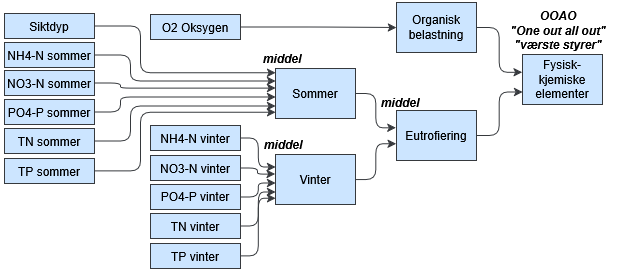

The diagram above was exported from draw.io. Its source (the exported page's mxGraphModel, read from the mxfile embedded in the PNG):
<mxGraphModel dx="1188" dy="743" grid="1" gridSize="10" guides="1" tooltips="1" connect="1" arrows="1" fold="1" page="1" pageScale="1" pageWidth="620" pageHeight="280" background="light-dark(#FFFFFF,#FFFFFF)" math="0" shadow="0" adaptiveColors="simple">
  <root>
    <mxCell id="0" />
    <mxCell id="1" parent="0" />
    <mxCell id="y_GRqJ1ZzVfy5zHWJSPP-25" parent="1" style="whiteSpace=wrap;html=1;labelBackgroundColor=none;fillColor=#cce5ff;strokeColor=#36393d;fontColor=#000000;" value="Fysisk-kjemiske elementer" vertex="1">
      <mxGeometry height="50" width="80" x="522" y="54" as="geometry" />
    </mxCell>
    <mxCell id="y_GRqJ1ZzVfy5zHWJSPP-29" edge="1" parent="1" source="2X02libbnEGjVLq_vz0E-27" style="edgeStyle=elbowEdgeStyle;elbow=horizontal;html=1;rounded=1;curved=0;sourcePerimeterSpacing=0;targetPerimeterSpacing=0;startSize=6;endSize=6;entryX=0;entryY=0.75;entryDx=0;entryDy=0;labelBackgroundColor=none;fontColor=#000000;fillColor=#cce5ff;strokeColor=#36393d;exitX=1;exitY=0.5;exitDx=0;exitDy=0;" target="y_GRqJ1ZzVfy5zHWJSPP-25" value="">
      <mxGeometry relative="1" as="geometry">
        <mxPoint x="505" y="79" as="sourcePoint" />
        <mxPoint x="615" y="-71" as="targetPoint" />
      </mxGeometry>
    </mxCell>
    <mxCell id="y_GRqJ1ZzVfy5zHWJSPP-30" parent="1" style="whiteSpace=wrap;html=1;labelBackgroundColor=none;fillColor=#cce5ff;strokeColor=#36393d;fontColor=#000000;" value="Sommer" vertex="1">
      <mxGeometry height="50" width="80" x="275" y="68" as="geometry" />
    </mxCell>
    <mxCell id="y_GRqJ1ZzVfy5zHWJSPP-31" edge="1" parent="1" source="y_GRqJ1ZzVfy5zHWJSPP-30" style="edgeStyle=elbowEdgeStyle;elbow=horizontal;html=1;rounded=1;curved=0;sourcePerimeterSpacing=0;targetPerimeterSpacing=0;startSize=6;endSize=6;labelBackgroundColor=none;fontColor=#000000;fillColor=#cce5ff;strokeColor=#36393d;entryX=-0.007;entryY=0.346;entryDx=0;entryDy=0;entryPerimeter=0;" target="2X02libbnEGjVLq_vz0E-27" value="">
      <mxGeometry relative="1" as="geometry">
        <mxPoint x="209" y="188" as="targetPoint" />
      </mxGeometry>
    </mxCell>
    <mxCell id="y_GRqJ1ZzVfy5zHWJSPP-32" parent="1" style="whiteSpace=wrap;html=1;labelBackgroundColor=none;fillColor=#cce5ff;strokeColor=#36393d;fontColor=#000000;" value="NH4-N sommer" vertex="1">
      <mxGeometry height="25" width="90" x="4" y="42" as="geometry" />
    </mxCell>
    <mxCell id="y_GRqJ1ZzVfy5zHWJSPP-33" edge="1" parent="1" source="y_GRqJ1ZzVfy5zHWJSPP-32" style="edgeStyle=elbowEdgeStyle;elbow=horizontal;html=1;rounded=1;curved=0;sourcePerimeterSpacing=0;targetPerimeterSpacing=0;startSize=6;endSize=6;labelBackgroundColor=none;fontColor=#000000;fillColor=#cce5ff;strokeColor=#36393d;entryX=0;entryY=0.25;entryDx=0;entryDy=0;exitX=1;exitY=0.5;exitDx=0;exitDy=0;" target="y_GRqJ1ZzVfy5zHWJSPP-30" value="">
      <mxGeometry relative="1" as="geometry">
        <Array as="points">
          <mxPoint x="130" y="67" />
        </Array>
        <mxPoint x="154" y="49" as="targetPoint" />
      </mxGeometry>
    </mxCell>
    <mxCell id="y_GRqJ1ZzVfy5zHWJSPP-36" parent="1" style="whiteSpace=wrap;html=1;labelBackgroundColor=none;fillColor=#cce5ff;strokeColor=#36393d;fontColor=#000000;" value="Siktdyp" vertex="1">
      <mxGeometry height="25" width="90" x="4" y="13" as="geometry" />
    </mxCell>
    <mxCell id="y_GRqJ1ZzVfy5zHWJSPP-37" edge="1" parent="1" source="y_GRqJ1ZzVfy5zHWJSPP-36" style="edgeStyle=elbowEdgeStyle;elbow=horizontal;html=1;rounded=1;curved=0;sourcePerimeterSpacing=0;targetPerimeterSpacing=0;startSize=6;endSize=6;entryX=0;entryY=0.085;entryDx=0;entryDy=0;labelBackgroundColor=none;fontColor=#000000;fillColor=#cce5ff;strokeColor=#36393d;entryPerimeter=0;" target="y_GRqJ1ZzVfy5zHWJSPP-30" value="">
      <mxGeometry relative="1" as="geometry">
        <Array as="points">
          <mxPoint x="140" y="57" />
        </Array>
        <mxPoint x="149" y="18" as="targetPoint" />
      </mxGeometry>
    </mxCell>
    <mxCell id="y_GRqJ1ZzVfy5zHWJSPP-38" parent="1" style="whiteSpace=wrap;html=1;labelBackgroundColor=none;fillColor=#cce5ff;strokeColor=#36393d;fontColor=#000000;" value="&lt;div&gt;Organisk&lt;/div&gt;&lt;div&gt;belastning&lt;/div&gt;" vertex="1">
      <mxGeometry height="50" width="80" x="396" y="2" as="geometry" />
    </mxCell>
    <mxCell id="y_GRqJ1ZzVfy5zHWJSPP-39" edge="1" parent="1" source="y_GRqJ1ZzVfy5zHWJSPP-38" style="edgeStyle=elbowEdgeStyle;elbow=horizontal;html=1;rounded=1;curved=0;sourcePerimeterSpacing=0;targetPerimeterSpacing=0;startSize=6;endSize=6;entryX=-0.006;entryY=0.356;entryDx=0;entryDy=0;labelBackgroundColor=none;fontColor=#000000;fillColor=#cce5ff;strokeColor=#36393d;entryPerimeter=0;" target="y_GRqJ1ZzVfy5zHWJSPP-25" value="">
      <mxGeometry relative="1" as="geometry">
        <mxPoint x="577" y="-143.9999999999999" as="targetPoint" />
      </mxGeometry>
    </mxCell>
    <mxCell id="y_GRqJ1ZzVfy5zHWJSPP-40" parent="1" style="whiteSpace=wrap;html=1;labelBackgroundColor=none;fillColor=#cce5ff;strokeColor=#36393d;fontColor=#000000;" value="O2 Oksygen" vertex="1">
      <mxGeometry height="25" width="90" x="150" y="14" as="geometry" />
    </mxCell>
    <mxCell id="y_GRqJ1ZzVfy5zHWJSPP-41" edge="1" parent="1" source="y_GRqJ1ZzVfy5zHWJSPP-40" style="edgeStyle=elbowEdgeStyle;elbow=horizontal;html=1;rounded=1;curved=0;sourcePerimeterSpacing=0;targetPerimeterSpacing=0;startSize=6;endSize=6;entryX=0;entryY=0.5;entryDx=0;entryDy=0;labelBackgroundColor=none;fontColor=#000000;fillColor=#cce5ff;strokeColor=#36393d;" target="y_GRqJ1ZzVfy5zHWJSPP-38" value="">
      <mxGeometry relative="1" as="geometry">
        <mxPoint x="139" y="-4" as="targetPoint" />
      </mxGeometry>
    </mxCell>
    <mxCell id="y_GRqJ1ZzVfy5zHWJSPP-42" parent="1" style="whiteSpace=wrap;html=1;labelBackgroundColor=none;fillColor=#cce5ff;strokeColor=#36393d;fontColor=#000000;" value="NO3-N sommer" vertex="1">
      <mxGeometry height="25" width="90" x="4" y="70" as="geometry" />
    </mxCell>
    <mxCell id="y_GRqJ1ZzVfy5zHWJSPP-43" edge="1" parent="1" source="y_GRqJ1ZzVfy5zHWJSPP-42" style="edgeStyle=elbowEdgeStyle;elbow=horizontal;html=1;rounded=1;curved=0;sourcePerimeterSpacing=0;targetPerimeterSpacing=0;startSize=6;endSize=6;labelBackgroundColor=none;fontColor=#000000;fillColor=#cce5ff;strokeColor=#36393d;exitX=1;exitY=0.5;exitDx=0;exitDy=0;entryX=0.003;entryY=0.392;entryDx=0;entryDy=0;entryPerimeter=0;" target="y_GRqJ1ZzVfy5zHWJSPP-30" value="">
      <mxGeometry relative="1" as="geometry">
        <Array as="points">
          <mxPoint x="120" y="107" />
        </Array>
        <mxPoint x="330" y="137" as="targetPoint" />
      </mxGeometry>
    </mxCell>
    <mxCell id="y_GRqJ1ZzVfy5zHWJSPP-63" parent="1" style="text;html=1;align=center;verticalAlign=middle;whiteSpace=wrap;rounded=0;fontColor=#000000;fontStyle=3" value="&lt;div&gt;OOAO&lt;/div&gt;&lt;div&gt;&quot;One out all out&quot;&lt;/div&gt;&lt;div&gt;&quot;værste styrer&quot;&lt;/div&gt;" vertex="1">
      <mxGeometry height="30" width="110" x="503" y="15" as="geometry" />
    </mxCell>
    <mxCell id="2X02libbnEGjVLq_vz0E-2" edge="1" parent="1" source="2X02libbnEGjVLq_vz0E-5" style="edgeStyle=elbowEdgeStyle;elbow=horizontal;html=1;rounded=1;curved=0;sourcePerimeterSpacing=0;targetPerimeterSpacing=0;startSize=6;endSize=6;entryX=0;entryY=0.57;entryDx=0;entryDy=0;labelBackgroundColor=none;fontColor=#000000;fillColor=#cce5ff;strokeColor=#36393d;entryPerimeter=0;exitX=1;exitY=0.5;exitDx=0;exitDy=0;" target="y_GRqJ1ZzVfy5zHWJSPP-30" value="">
      <mxGeometry relative="1" as="geometry">
        <Array as="points">
          <mxPoint x="120" y="107" />
        </Array>
        <mxPoint x="107.99999999999989" y="129" as="sourcePoint" />
        <mxPoint x="189" y="129" as="targetPoint" />
      </mxGeometry>
    </mxCell>
    <mxCell id="2X02libbnEGjVLq_vz0E-5" parent="1" style="whiteSpace=wrap;html=1;labelBackgroundColor=none;fillColor=#cce5ff;strokeColor=#36393d;fontColor=#000000;" value="PO4-P sommer" vertex="1">
      <mxGeometry height="25" width="90" x="4" y="99" as="geometry" />
    </mxCell>
    <mxCell id="2X02libbnEGjVLq_vz0E-7" parent="1" style="whiteSpace=wrap;html=1;labelBackgroundColor=none;fillColor=#cce5ff;strokeColor=#36393d;fontColor=#000000;" value="TN sommer" vertex="1">
      <mxGeometry height="25" width="90" x="4" y="128" as="geometry" />
    </mxCell>
    <mxCell id="2X02libbnEGjVLq_vz0E-8" edge="1" parent="1" source="2X02libbnEGjVLq_vz0E-7" style="edgeStyle=elbowEdgeStyle;elbow=horizontal;html=1;rounded=1;curved=0;sourcePerimeterSpacing=0;targetPerimeterSpacing=0;startSize=6;endSize=6;entryX=0;entryY=0.75;entryDx=0;entryDy=0;labelBackgroundColor=none;fontColor=#000000;fillColor=#cce5ff;strokeColor=#36393d;exitX=1;exitY=0.5;exitDx=0;exitDy=0;" target="y_GRqJ1ZzVfy5zHWJSPP-30" value="">
      <mxGeometry relative="1" as="geometry">
        <Array as="points">
          <mxPoint x="130" y="117" />
        </Array>
        <mxPoint x="108" y="178" as="sourcePoint" />
        <mxPoint x="189" y="169" as="targetPoint" />
      </mxGeometry>
    </mxCell>
    <mxCell id="2X02libbnEGjVLq_vz0E-10" parent="1" style="whiteSpace=wrap;html=1;labelBackgroundColor=none;fillColor=#cce5ff;strokeColor=#36393d;fontColor=#000000;" value="TP sommer" vertex="1">
      <mxGeometry height="25" width="90" x="4" y="158" as="geometry" />
    </mxCell>
    <mxCell id="2X02libbnEGjVLq_vz0E-11" edge="1" parent="1" source="2X02libbnEGjVLq_vz0E-10" style="edgeStyle=elbowEdgeStyle;elbow=horizontal;html=1;rounded=1;curved=0;sourcePerimeterSpacing=0;targetPerimeterSpacing=0;startSize=6;endSize=6;entryX=0;entryY=0.877;entryDx=0;entryDy=0;labelBackgroundColor=none;fontColor=#000000;fillColor=#cce5ff;strokeColor=#36393d;entryPerimeter=0;exitX=1;exitY=0.5;exitDx=0;exitDy=0;" target="y_GRqJ1ZzVfy5zHWJSPP-30" value="">
      <mxGeometry relative="1" as="geometry">
        <Array as="points">
          <mxPoint x="140" y="137" />
        </Array>
        <mxPoint x="189" y="220" as="targetPoint" />
      </mxGeometry>
    </mxCell>
    <mxCell id="2X02libbnEGjVLq_vz0E-12" parent="1" style="whiteSpace=wrap;html=1;labelBackgroundColor=none;fillColor=#cce5ff;strokeColor=#36393d;fontColor=#000000;" value="&lt;div&gt;Vinter&lt;/div&gt;" vertex="1">
      <mxGeometry height="50" width="80" x="275" y="154" as="geometry" />
    </mxCell>
    <mxCell id="2X02libbnEGjVLq_vz0E-13" edge="1" parent="1" source="2X02libbnEGjVLq_vz0E-12" style="edgeStyle=elbowEdgeStyle;elbow=horizontal;html=1;rounded=1;curved=0;sourcePerimeterSpacing=0;targetPerimeterSpacing=0;startSize=6;endSize=6;labelBackgroundColor=none;fontColor=#000000;fillColor=#cce5ff;strokeColor=#36393d;entryX=-0.004;entryY=0.664;entryDx=0;entryDy=0;entryPerimeter=0;" target="2X02libbnEGjVLq_vz0E-27" value="">
      <mxGeometry relative="1" as="geometry">
        <mxPoint x="289" y="339" as="targetPoint" />
      </mxGeometry>
    </mxCell>
    <mxCell id="2X02libbnEGjVLq_vz0E-14" parent="1" style="whiteSpace=wrap;html=1;labelBackgroundColor=none;fillColor=#cce5ff;strokeColor=#36393d;fontColor=#000000;" value="NH4-N vinter" vertex="1">
      <mxGeometry height="25" width="90" x="150" y="125" as="geometry" />
    </mxCell>
    <mxCell id="2X02libbnEGjVLq_vz0E-15" edge="1" parent="1" source="2X02libbnEGjVLq_vz0E-14" style="edgeStyle=elbowEdgeStyle;elbow=horizontal;html=1;rounded=1;curved=0;sourcePerimeterSpacing=0;targetPerimeterSpacing=0;startSize=6;endSize=6;labelBackgroundColor=none;fontColor=#000000;fillColor=#cce5ff;strokeColor=#36393d;entryX=0;entryY=0.25;entryDx=0;entryDy=0;exitX=1;exitY=0.5;exitDx=0;exitDy=0;" target="2X02libbnEGjVLq_vz0E-12" value="">
      <mxGeometry relative="1" as="geometry">
        <Array as="points" />
        <mxPoint x="300" y="134" as="targetPoint" />
      </mxGeometry>
    </mxCell>
    <mxCell id="2X02libbnEGjVLq_vz0E-18" parent="1" style="whiteSpace=wrap;html=1;labelBackgroundColor=none;fillColor=#cce5ff;strokeColor=#36393d;fontColor=#000000;" value="NO3-N&amp;nbsp;vinter" vertex="1">
      <mxGeometry height="25" width="90" x="150" y="155" as="geometry" />
    </mxCell>
    <mxCell id="2X02libbnEGjVLq_vz0E-19" edge="1" parent="1" source="2X02libbnEGjVLq_vz0E-18" style="edgeStyle=elbowEdgeStyle;elbow=horizontal;html=1;rounded=1;curved=0;sourcePerimeterSpacing=0;targetPerimeterSpacing=0;startSize=6;endSize=6;entryX=-0.004;entryY=0.392;entryDx=0;entryDy=0;labelBackgroundColor=none;fontColor=#000000;fillColor=#cce5ff;strokeColor=#36393d;entryPerimeter=0;" target="2X02libbnEGjVLq_vz0E-12" value="">
      <mxGeometry relative="1" as="geometry">
        <Array as="points" />
        <mxPoint x="375" y="163" as="targetPoint" />
      </mxGeometry>
    </mxCell>
    <mxCell id="2X02libbnEGjVLq_vz0E-21" edge="1" parent="1" source="2X02libbnEGjVLq_vz0E-22" style="edgeStyle=elbowEdgeStyle;elbow=horizontal;html=1;rounded=1;curved=0;sourcePerimeterSpacing=0;targetPerimeterSpacing=0;startSize=6;endSize=6;entryX=0;entryY=0.57;entryDx=0;entryDy=0;labelBackgroundColor=none;fontColor=#000000;fillColor=#cce5ff;strokeColor=#36393d;entryPerimeter=0;exitX=1;exitY=0.5;exitDx=0;exitDy=0;" target="2X02libbnEGjVLq_vz0E-12" value="">
      <mxGeometry relative="1" as="geometry">
        <Array as="points" />
        <mxPoint x="253.9999999999999" y="214" as="sourcePoint" />
        <mxPoint x="335" y="214" as="targetPoint" />
      </mxGeometry>
    </mxCell>
    <mxCell id="2X02libbnEGjVLq_vz0E-22" parent="1" style="whiteSpace=wrap;html=1;labelBackgroundColor=none;fillColor=#cce5ff;strokeColor=#36393d;fontColor=#000000;" value="PO4-P&amp;nbsp;vinter" vertex="1">
      <mxGeometry height="25" width="90" x="150" y="184" as="geometry" />
    </mxCell>
    <mxCell id="2X02libbnEGjVLq_vz0E-23" parent="1" style="whiteSpace=wrap;html=1;labelBackgroundColor=none;fillColor=#cce5ff;strokeColor=#36393d;fontColor=#000000;" value="TN&amp;nbsp;vinter" vertex="1">
      <mxGeometry height="25" width="90" x="150" y="213" as="geometry" />
    </mxCell>
    <mxCell id="2X02libbnEGjVLq_vz0E-24" edge="1" parent="1" source="2X02libbnEGjVLq_vz0E-23" style="edgeStyle=elbowEdgeStyle;elbow=horizontal;html=1;rounded=1;curved=0;sourcePerimeterSpacing=0;targetPerimeterSpacing=0;startSize=6;endSize=6;entryX=0;entryY=0.75;entryDx=0;entryDy=0;labelBackgroundColor=none;fontColor=#000000;fillColor=#cce5ff;strokeColor=#36393d;exitX=1;exitY=0.5;exitDx=0;exitDy=0;" target="2X02libbnEGjVLq_vz0E-12" value="">
      <mxGeometry relative="1" as="geometry">
        <mxPoint x="254" y="263" as="sourcePoint" />
        <mxPoint x="335" y="254" as="targetPoint" />
      </mxGeometry>
    </mxCell>
    <mxCell id="2X02libbnEGjVLq_vz0E-25" parent="1" style="whiteSpace=wrap;html=1;labelBackgroundColor=none;fillColor=#cce5ff;strokeColor=#36393d;fontColor=#000000;" value="TP&amp;nbsp;vinter" vertex="1">
      <mxGeometry height="25" width="90" x="150" y="243" as="geometry" />
    </mxCell>
    <mxCell id="2X02libbnEGjVLq_vz0E-26" edge="1" parent="1" source="2X02libbnEGjVLq_vz0E-25" style="edgeStyle=elbowEdgeStyle;elbow=horizontal;html=1;rounded=1;curved=0;sourcePerimeterSpacing=0;targetPerimeterSpacing=0;startSize=6;endSize=6;entryX=0;entryY=0.877;entryDx=0;entryDy=0;labelBackgroundColor=none;fontColor=#000000;fillColor=#cce5ff;strokeColor=#36393d;entryPerimeter=0;exitX=1;exitY=0.5;exitDx=0;exitDy=0;" target="2X02libbnEGjVLq_vz0E-12" value="">
      <mxGeometry relative="1" as="geometry">
        <Array as="points" />
        <mxPoint x="335" y="305" as="targetPoint" />
      </mxGeometry>
    </mxCell>
    <mxCell id="2X02libbnEGjVLq_vz0E-27" parent="1" style="whiteSpace=wrap;html=1;labelBackgroundColor=none;fillColor=#cce5ff;strokeColor=#36393d;fontColor=#000000;" value="Eutrofiering" vertex="1">
      <mxGeometry height="50" width="80" x="396" y="110" as="geometry" />
    </mxCell>
    <mxCell id="2X02libbnEGjVLq_vz0E-28" parent="1" style="text;html=1;align=center;verticalAlign=middle;whiteSpace=wrap;rounded=0;fontColor=#000000;fontStyle=3" value="middel" vertex="1">
      <mxGeometry height="30" width="60" x="370" y="87" as="geometry" />
    </mxCell>
    <mxCell id="2X02libbnEGjVLq_vz0E-29" parent="1" style="text;html=1;align=center;verticalAlign=middle;whiteSpace=wrap;rounded=0;fontColor=#000000;fontStyle=3" value="middel" vertex="1">
      <mxGeometry height="30" width="60" x="253" y="129" as="geometry" />
    </mxCell>
    <mxCell id="2X02libbnEGjVLq_vz0E-30" parent="1" style="text;html=1;align=center;verticalAlign=middle;whiteSpace=wrap;rounded=0;fontColor=#000000;fontStyle=3" value="middel" vertex="1">
      <mxGeometry height="30" width="60" x="252" y="43" as="geometry" />
    </mxCell>
  </root>
</mxGraphModel>